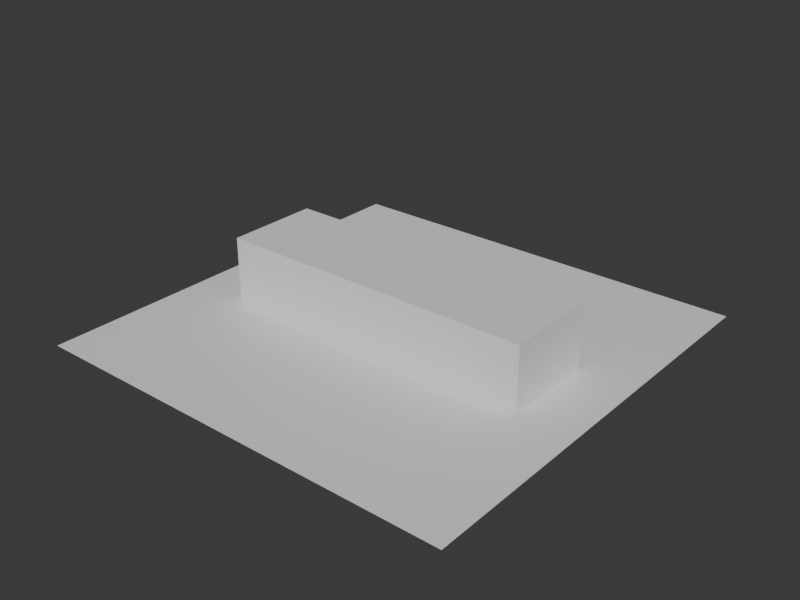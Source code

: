 # Source: osm-way-1364679204-massing.blend  (saved by Blender 5.2.44; exported with 4.5.12 LTS)
import bpy
from mathutils import Matrix  # noqa: F401  (used for matrix-valued properties, if any)

bpy.ops.wm.read_factory_settings(use_empty=True)
scene = bpy.context.scene
scene.name = 'Scene'

# ---- collections
col_collection = bpy.data.collections.new('Collection'); scene.collection.children.link(col_collection)

# ---- materials (node trees are filled in below, after node groups)
mat_osm_way_1364679204_massing_material = bpy.data.materials.new('osm-way-1364679204-massing-material')
mat_osm_way_1364679204_massing_material.diffuse_color = (0.7149, 0.6521, 0.5627, 1.0)
mat_osm_way_1364679204_massing_material.roughness = 0.95
mat_test_preview_ground_material = bpy.data.materials.new('test-preview-ground-material')
mat_test_preview_ground_material.diffuse_color = (0.14, 0.17, 0.18, 1.0)

# ---- material node trees
mat_osm_way_1364679204_massing_material.use_nodes = True; mat_osm_way_1364679204_massing_material.node_tree.nodes.clear()
_N = mat_osm_way_1364679204_massing_material.node_tree.nodes; _L = mat_osm_way_1364679204_massing_material.node_tree.links
n0 = _N.new('ShaderNodeBsdfPrincipled'); n0.name = 'Principled BSDF'; n0.location = (-200, 100)
n0.inputs[10].default_value = 0.005
n1 = _N.new('ShaderNodeOutputMaterial'); n1.name = 'Material Output'; n1.location = (200, 100)
_L.new(n0.outputs[0], n1.inputs[0])
n1.is_active_output = True
mat_test_preview_ground_material.use_nodes = True; mat_test_preview_ground_material.node_tree.nodes.clear()
_N = mat_test_preview_ground_material.node_tree.nodes; _L = mat_test_preview_ground_material.node_tree.links
n0 = _N.new('ShaderNodeBsdfPrincipled'); n0.name = 'Principled BSDF'; n0.location = (-200, 100)
n0.inputs[10].default_value = 0.005
n1 = _N.new('ShaderNodeOutputMaterial'); n1.name = 'Material Output'; n1.location = (200, 100)
_L.new(n0.outputs[0], n1.inputs[0])
n1.is_active_output = True

# ---- world
world_world = bpy.data.worlds.new('World'); scene.world = world_world
world_world.use_nodes = True; world_world.node_tree.nodes.clear()
_N = world_world.node_tree.nodes; _L = world_world.node_tree.links
n0 = _N.new('ShaderNodeOutputWorld'); n0.name = 'World Output'; n0.location = (200, 100)
n1 = _N.new('ShaderNodeBackground'); n1.name = 'Background'; n1.location = (-200, 100)
n1.inputs[0].default_value = (0.05088, 0.05088, 0.05088, 1.0)
_L.new(n1.outputs[0], n0.inputs[0])
n0.is_active_output = True
world_world.color = (0.03, 0.04, 0.045)
world_world.sun_shadow_jitter_overblur = 0.0

# ---- meshes
me_osm_way_1364679204_massing_mesh = bpy.data.meshes.new('osm-way-1364679204-massing-mesh')
me_osm_way_1364679204_massing_mesh.from_pydata([(9.967, -2.933, 0.0), (9.96, 2.931, 0.0), (-9.967, 2.931, 0.0), (-9.959, -2.929, 0.0), (9.967, -2.933, 3.889), (9.96, 2.931, 3.889), (-9.967, 2.931, 3.889), (-9.959, -2.929, 3.889)], [], [(3, 2, 1, 0), (4, 5, 6, 7), (0, 1, 5, 4), (1, 2, 6, 5), (2, 3, 7, 6), (3, 0, 4, 7)])
me_osm_way_1364679204_massing_mesh.materials.append(mat_osm_way_1364679204_massing_material)
me_osm_way_1364679204_massing_mesh.update()
me_plane = bpy.data.meshes.new('Plane')
me_plane.from_pydata([(-13.46, -13.46, 0.0), (13.46, -13.46, 0.0), (-13.46, 13.46, 0.0), (13.46, 13.46, 0.0)], [], [(0, 1, 3, 2)])
_uv = me_plane.uv_layers.new(name='UVMap')
_uv.uv.foreach_set('vector', [0.0, 0.0, 1.0, 0.0, 1.0, 1.0, 0.0, 1.0])
me_plane.materials.append(mat_test_preview_ground_material)
me_plane.update()

# ---- objects
ob_osm_way_1364679204_massing = bpy.data.objects.new('osm-way-1364679204-massing', me_osm_way_1364679204_massing_mesh)
ob_test_preview_ground = bpy.data.objects.new('test-preview-ground', me_plane)

# ---- transforms, parenting, visibility, modifiers, constraints
ob_osm_way_1364679204_massing.location = (0.0, 0.0, 0.0)
ob_test_preview_ground.location = (-6.056e-05, -0.0009835, -0.025)

# ---- collection membership
col_collection.objects.link(ob_osm_way_1364679204_massing)
col_collection.objects.link(ob_test_preview_ground)

# ---- scene / render settings (as saved in the file)
scene.frame_start = 1; scene.frame_end = 250; scene.frame_set(1)
scene.render.engine = 'BLENDER_WORKBENCH'
scene.render.resolution_x = 960
scene.render.resolution_y = 720
scene.render.bake_bias = 0.0
scene.render.bake_samples = 0
scene.render.compositor_device = 'GPU'
scene.eevee.use_volume_custom_range = False
scene.eevee.fast_gi_thickness_near = 0.1
scene.eevee.fast_gi_thickness_far = 0.0
scene.eevee.ray_tracing_options.screen_trace_thickness = 0.1
bpy.context.view_layer.update()

# ---- added for rendering (the .blend has no active camera and no usable light): camera, sun
cam_auto = bpy.data.cameras.new('AutoCamera')
cam_auto.lens = 50.0
cam_auto.sensor_width = 36.0
cam_auto.clip_end = 1000.0
ob_auto_camera = bpy.data.objects.new('AutoCamera', cam_auto)
scene.collection.objects.link(ob_auto_camera)
ob_auto_camera.location = (35.3966, -42.477, 30.2493)
ob_auto_camera.rotation_euler = (1.09748, -7.21219e-08, 0.694738)
scene.camera = ob_auto_camera
light_auto_sun = bpy.data.lights.new('AutoSun', 'SUN')
light_auto_sun.energy = 3.0
light_auto_sun.angle = 0.0523599
ob_auto_sun = bpy.data.objects.new('AutoSun', light_auto_sun)
scene.collection.objects.link(ob_auto_sun)
ob_auto_sun.rotation_euler = (0.872665, 0.174533, 0.523599)
bpy.context.view_layer.update()
